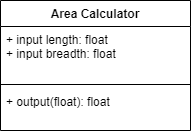

The diagram above was exported from draw.io. Its source (the exported page's mxGraphModel, read from the mxfile embedded in the PNG):
<mxGraphModel dx="1102" dy="614" grid="1" gridSize="10" guides="1" tooltips="1" connect="1" arrows="1" fold="1" page="1" pageScale="1" pageWidth="850" pageHeight="1100" math="0" shadow="0">
  <root>
    <mxCell id="0" />
    <mxCell id="1" parent="0" />
    <mxCell id="cx-ICyM9HtaASdruwHpp-14" value="Area Calculator" style="swimlane;fontStyle=1;align=center;verticalAlign=top;childLayout=stackLayout;horizontal=1;startSize=26;horizontalStack=0;resizeParent=1;resizeParentMax=0;resizeLast=0;collapsible=1;marginBottom=0;" vertex="1" parent="1">
      <mxGeometry x="330" y="280" width="190" height="130" as="geometry" />
    </mxCell>
    <mxCell id="cx-ICyM9HtaASdruwHpp-15" value="+ input length: float&#10;+ input breadth: float" style="text;strokeColor=none;fillColor=none;align=left;verticalAlign=top;spacingLeft=4;spacingRight=4;overflow=hidden;rotatable=0;points=[[0,0.5],[1,0.5]];portConstraint=eastwest;" vertex="1" parent="cx-ICyM9HtaASdruwHpp-14">
      <mxGeometry y="26" width="190" height="54" as="geometry" />
    </mxCell>
    <mxCell id="cx-ICyM9HtaASdruwHpp-16" value="" style="line;strokeWidth=1;fillColor=none;align=left;verticalAlign=middle;spacingTop=-1;spacingLeft=3;spacingRight=3;rotatable=0;labelPosition=right;points=[];portConstraint=eastwest;" vertex="1" parent="cx-ICyM9HtaASdruwHpp-14">
      <mxGeometry y="80" width="190" height="8" as="geometry" />
    </mxCell>
    <mxCell id="cx-ICyM9HtaASdruwHpp-17" value="+ output(float): float" style="text;strokeColor=none;fillColor=none;align=left;verticalAlign=top;spacingLeft=4;spacingRight=4;overflow=hidden;rotatable=0;points=[[0,0.5],[1,0.5]];portConstraint=eastwest;" vertex="1" parent="cx-ICyM9HtaASdruwHpp-14">
      <mxGeometry y="88" width="190" height="42" as="geometry" />
    </mxCell>
  </root>
</mxGraphModel>